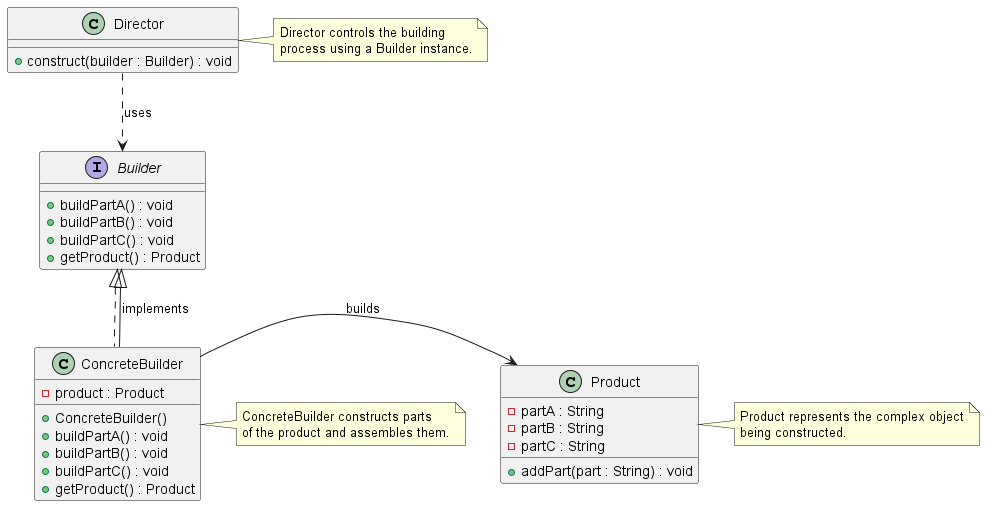

The diagram above was rendered by PlantUML. Its source (embedded in the PNG):
@startuml BuilderPatternClassDiagram

class Director {
  +construct(builder : Builder) : void
}

interface Builder {
  +buildPartA() : void
  +buildPartB() : void
  +buildPartC() : void
  +getProduct() : Product
}

class ConcreteBuilder implements Builder {
  -product : Product
  +ConcreteBuilder()
  +buildPartA() : void
  +buildPartB() : void
  +buildPartC() : void
  +getProduct() : Product
}

class Product {
  -partA : String
  -partB : String
  -partC : String
  +addPart(part : String) : void
}

Director .down.> Builder : uses
Builder <|-down- ConcreteBuilder : implements
ConcreteBuilder -right-> Product : builds

note right of Director
  Director controls the building
  process using a Builder instance.
end note

note right of ConcreteBuilder
  ConcreteBuilder constructs parts
  of the product and assembles them.
end note

note right of Product
  Product represents the complex object
  being constructed.
end note

@enduml